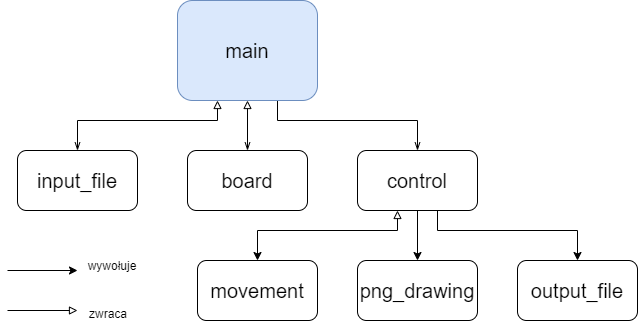

The diagram above was exported from draw.io. Its source (the exported page's mxGraphModel, read from the mxfile embedded in the PNG):
<mxGraphModel dx="1038" dy="548" grid="1" gridSize="10" guides="1" tooltips="1" connect="1" arrows="1" fold="1" page="1" pageScale="1" pageWidth="827" pageHeight="1169" math="0" shadow="0">
  <root>
    <mxCell id="0" />
    <mxCell id="1" parent="0" />
    <mxCell id="MAAjK5J-7jewugcG5zIO-32" value="" style="edgeStyle=orthogonalEdgeStyle;rounded=0;orthogonalLoop=1;jettySize=auto;html=1;startArrow=block;startFill=0;endArrow=openThin;endFill=0;" edge="1" parent="1" source="MAAjK5J-7jewugcG5zIO-1" target="MAAjK5J-7jewugcG5zIO-11">
      <mxGeometry relative="1" as="geometry" />
    </mxCell>
    <mxCell id="MAAjK5J-7jewugcG5zIO-33" style="edgeStyle=orthogonalEdgeStyle;rounded=0;orthogonalLoop=1;jettySize=auto;html=1;entryX=0.5;entryY=0;entryDx=0;entryDy=0;startArrow=none;startFill=0;endArrow=openThin;endFill=0;" edge="1" parent="1" source="MAAjK5J-7jewugcG5zIO-1" target="MAAjK5J-7jewugcG5zIO-2">
      <mxGeometry relative="1" as="geometry">
        <Array as="points">
          <mxPoint x="420" y="170" />
          <mxPoint x="560" y="170" />
        </Array>
      </mxGeometry>
    </mxCell>
    <mxCell id="MAAjK5J-7jewugcG5zIO-34" style="edgeStyle=orthogonalEdgeStyle;rounded=0;orthogonalLoop=1;jettySize=auto;html=1;entryX=0.5;entryY=0;entryDx=0;entryDy=0;startArrow=block;startFill=0;endArrow=openThin;endFill=0;" edge="1" parent="1" source="MAAjK5J-7jewugcG5zIO-1" target="MAAjK5J-7jewugcG5zIO-4">
      <mxGeometry relative="1" as="geometry">
        <Array as="points">
          <mxPoint x="360" y="170" />
          <mxPoint x="220" y="170" />
        </Array>
      </mxGeometry>
    </mxCell>
    <mxCell id="MAAjK5J-7jewugcG5zIO-1" value="&lt;font style=&quot;font-size: 20px&quot;&gt;main&lt;/font&gt;" style="rounded=1;whiteSpace=wrap;html=1;fillColor=#dae8fc;strokeColor=#6c8ebf;" vertex="1" parent="1">
      <mxGeometry x="320" y="50" width="140" height="100" as="geometry" />
    </mxCell>
    <mxCell id="MAAjK5J-7jewugcG5zIO-29" value="" style="edgeStyle=orthogonalEdgeStyle;rounded=0;orthogonalLoop=1;jettySize=auto;html=1;startArrow=none;startFill=0;" edge="1" parent="1" source="MAAjK5J-7jewugcG5zIO-2" target="MAAjK5J-7jewugcG5zIO-10">
      <mxGeometry relative="1" as="geometry" />
    </mxCell>
    <mxCell id="MAAjK5J-7jewugcG5zIO-30" style="edgeStyle=orthogonalEdgeStyle;rounded=0;orthogonalLoop=1;jettySize=auto;html=1;entryX=0.5;entryY=0;entryDx=0;entryDy=0;startArrow=block;startFill=0;" edge="1" parent="1" source="MAAjK5J-7jewugcG5zIO-2" target="MAAjK5J-7jewugcG5zIO-9">
      <mxGeometry relative="1" as="geometry">
        <Array as="points">
          <mxPoint x="540" y="280" />
          <mxPoint x="400" y="280" />
        </Array>
      </mxGeometry>
    </mxCell>
    <mxCell id="MAAjK5J-7jewugcG5zIO-31" style="edgeStyle=orthogonalEdgeStyle;rounded=0;orthogonalLoop=1;jettySize=auto;html=1;entryX=0.5;entryY=0;entryDx=0;entryDy=0;startArrow=none;startFill=0;" edge="1" parent="1" source="MAAjK5J-7jewugcG5zIO-2" target="MAAjK5J-7jewugcG5zIO-7">
      <mxGeometry relative="1" as="geometry">
        <Array as="points">
          <mxPoint x="580" y="280" />
          <mxPoint x="720" y="280" />
        </Array>
      </mxGeometry>
    </mxCell>
    <mxCell id="MAAjK5J-7jewugcG5zIO-2" value="&lt;font style=&quot;font-size: 20px&quot;&gt;control&lt;/font&gt;" style="rounded=1;whiteSpace=wrap;html=1;" vertex="1" parent="1">
      <mxGeometry x="500" y="200" width="120" height="60" as="geometry" />
    </mxCell>
    <mxCell id="MAAjK5J-7jewugcG5zIO-4" value="&lt;font style=&quot;font-size: 20px&quot;&gt;input_file&lt;/font&gt;" style="rounded=1;whiteSpace=wrap;html=1;" vertex="1" parent="1">
      <mxGeometry x="160" y="200" width="120" height="60" as="geometry" />
    </mxCell>
    <mxCell id="MAAjK5J-7jewugcG5zIO-7" value="&lt;font style=&quot;font-size: 20px&quot;&gt;output_file&lt;/font&gt;" style="rounded=1;whiteSpace=wrap;html=1;" vertex="1" parent="1">
      <mxGeometry x="660" y="310" width="120" height="60" as="geometry" />
    </mxCell>
    <mxCell id="MAAjK5J-7jewugcG5zIO-9" value="&lt;font style=&quot;font-size: 20px&quot;&gt;movement&lt;/font&gt;" style="rounded=1;whiteSpace=wrap;html=1;" vertex="1" parent="1">
      <mxGeometry x="340" y="310" width="120" height="60" as="geometry" />
    </mxCell>
    <mxCell id="MAAjK5J-7jewugcG5zIO-10" value="&lt;font style=&quot;font-size: 20px&quot;&gt;png_drawing&lt;/font&gt;" style="rounded=1;whiteSpace=wrap;html=1;" vertex="1" parent="1">
      <mxGeometry x="500" y="310" width="120" height="60" as="geometry" />
    </mxCell>
    <mxCell id="MAAjK5J-7jewugcG5zIO-11" value="&lt;font style=&quot;font-size: 20px&quot;&gt;board&lt;/font&gt;" style="rounded=1;whiteSpace=wrap;html=1;" vertex="1" parent="1">
      <mxGeometry x="330" y="200" width="120" height="60" as="geometry" />
    </mxCell>
    <mxCell id="MAAjK5J-7jewugcG5zIO-41" value="" style="endArrow=classic;html=1;" edge="1" parent="1">
      <mxGeometry width="50" height="50" relative="1" as="geometry">
        <mxPoint x="150" y="320" as="sourcePoint" />
        <mxPoint x="220" y="320" as="targetPoint" />
      </mxGeometry>
    </mxCell>
    <mxCell id="MAAjK5J-7jewugcG5zIO-42" value="" style="endArrow=block;html=1;endFill=0;" edge="1" parent="1">
      <mxGeometry width="50" height="50" relative="1" as="geometry">
        <mxPoint x="150" y="360" as="sourcePoint" />
        <mxPoint x="220" y="360" as="targetPoint" />
      </mxGeometry>
    </mxCell>
    <mxCell id="MAAjK5J-7jewugcG5zIO-43" value="wywołuje" style="text;html=1;strokeColor=none;fillColor=none;align=center;verticalAlign=middle;whiteSpace=wrap;rounded=0;" vertex="1" parent="1">
      <mxGeometry x="230" y="300" width="50" height="30" as="geometry" />
    </mxCell>
    <mxCell id="MAAjK5J-7jewugcG5zIO-44" value="zwraca" style="text;html=1;" vertex="1" parent="1">
      <mxGeometry x="230" y="350" width="70" height="20" as="geometry" />
    </mxCell>
  </root>
</mxGraphModel>